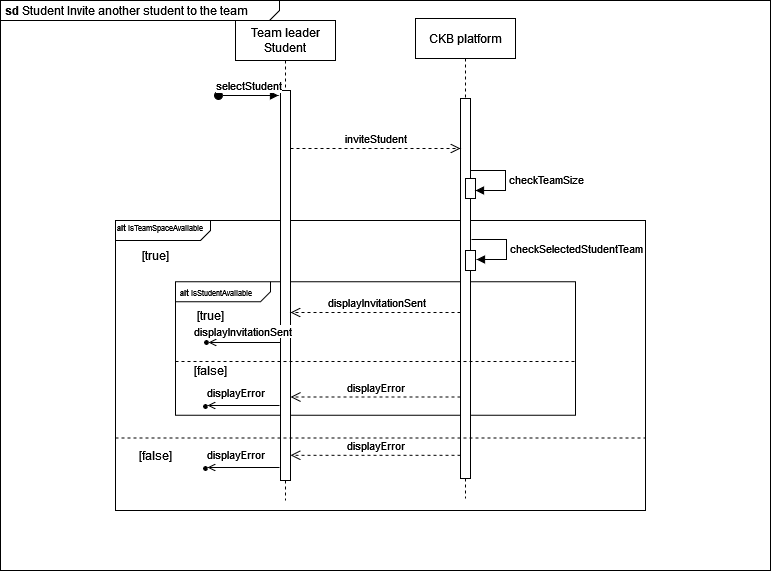

The diagram above was exported from draw.io. Its source (the exported page's mxGraphModel, read from the mxfile embedded in the PNG):
<mxGraphModel dx="1280" dy="851" grid="1" gridSize="10" guides="1" tooltips="1" connect="1" arrows="1" fold="1" page="1" pageScale="1" pageWidth="850" pageHeight="1100" math="0" shadow="0">
  <root>
    <mxCell id="0" />
    <mxCell id="1" parent="0" />
    <mxCell id="uiTHKIJn_nxI00pasXfS-1" value="&lt;p style=&quot;margin:0px;margin-top:4px;margin-left:5px;text-align:left;&quot;&gt;&lt;b&gt;sd&lt;/b&gt; Student Invite another student to the team&lt;br&gt;&lt;/p&gt;" style="html=1;shape=mxgraph.sysml.package;overflow=fill;labelX=279;align=left;spacingLeft=5;verticalAlign=top;spacingTop=-3;" vertex="1" parent="1">
      <mxGeometry x="20" y="20" width="770" height="570" as="geometry" />
    </mxCell>
    <mxCell id="3FhhQPuag6rhCH_qweax-1" value="&lt;font style=&quot;font-size: 8px;&quot;&gt;&lt;b&gt;&amp;nbsp;alt &lt;/b&gt;isTeamSpaceAvailable&lt;br&gt;&lt;/font&gt;" style="html=1;shape=mxgraph.sysml.package;overflow=fill;labelX=95;align=left;spacingLeft=5;verticalAlign=top;spacingTop=-3;" parent="1" vertex="1">
      <mxGeometry x="135" y="240" width="530" height="290" as="geometry" />
    </mxCell>
    <mxCell id="3FhhQPuag6rhCH_qweax-2" value="&lt;p style=&quot;margin:0px;margin-top:4px;margin-left:5px;text-align:left;&quot;&gt;&lt;b&gt;&lt;font style=&quot;font-size: 8px;&quot;&gt;alt &lt;/font&gt;&lt;/b&gt;&lt;font style=&quot;font-size: 8px;&quot;&gt;isStudentAvailable&lt;/font&gt;&lt;br&gt;&lt;/p&gt;" style="html=1;shape=mxgraph.sysml.package;overflow=fill;labelX=95;align=left;spacingLeft=5;verticalAlign=top;spacingTop=-3;" parent="1" vertex="1">
      <mxGeometry x="195" y="301.25" width="400" height="133.5" as="geometry" />
    </mxCell>
    <mxCell id="3FhhQPuag6rhCH_qweax-3" value="Team leader Student" style="shape=umlLifeline;perimeter=lifelinePerimeter;whiteSpace=wrap;html=1;container=0;dropTarget=0;collapsible=0;recursiveResize=0;outlineConnect=0;portConstraint=eastwest;newEdgeStyle={&quot;edgeStyle&quot;:&quot;elbowEdgeStyle&quot;,&quot;elbow&quot;:&quot;vertical&quot;,&quot;curved&quot;:0,&quot;rounded&quot;:0};" parent="1" vertex="1">
      <mxGeometry x="255" y="40" width="100" height="480" as="geometry" />
    </mxCell>
    <mxCell id="3FhhQPuag6rhCH_qweax-4" value="" style="html=1;points=[];perimeter=orthogonalPerimeter;outlineConnect=0;targetShapes=umlLifeline;portConstraint=eastwest;newEdgeStyle={&quot;edgeStyle&quot;:&quot;elbowEdgeStyle&quot;,&quot;elbow&quot;:&quot;vertical&quot;,&quot;curved&quot;:0,&quot;rounded&quot;:0};" parent="3FhhQPuag6rhCH_qweax-3" vertex="1">
      <mxGeometry x="45" y="70" width="10" height="390" as="geometry" />
    </mxCell>
    <mxCell id="3FhhQPuag6rhCH_qweax-5" value="selectStudent" style="html=1;verticalAlign=bottom;startArrow=oval;endArrow=block;startSize=8;edgeStyle=elbowEdgeStyle;elbow=vertical;curved=0;rounded=0;" parent="3FhhQPuag6rhCH_qweax-3" edge="1">
      <mxGeometry relative="1" as="geometry">
        <mxPoint x="-17" y="75" as="sourcePoint" />
        <mxPoint x="42.99999999999977" y="75.13793103448279" as="targetPoint" />
      </mxGeometry>
    </mxCell>
    <mxCell id="3FhhQPuag6rhCH_qweax-6" value="CKB platform" style="shape=umlLifeline;perimeter=lifelinePerimeter;whiteSpace=wrap;html=1;container=0;dropTarget=0;collapsible=0;recursiveResize=0;outlineConnect=0;portConstraint=eastwest;newEdgeStyle={&quot;edgeStyle&quot;:&quot;elbowEdgeStyle&quot;,&quot;elbow&quot;:&quot;vertical&quot;,&quot;curved&quot;:0,&quot;rounded&quot;:0};" parent="1" vertex="1">
      <mxGeometry x="435" y="38" width="100" height="480" as="geometry" />
    </mxCell>
    <mxCell id="3FhhQPuag6rhCH_qweax-7" value="" style="html=1;points=[];perimeter=orthogonalPerimeter;outlineConnect=0;targetShapes=umlLifeline;portConstraint=eastwest;newEdgeStyle={&quot;edgeStyle&quot;:&quot;elbowEdgeStyle&quot;,&quot;elbow&quot;:&quot;vertical&quot;,&quot;curved&quot;:0,&quot;rounded&quot;:0};" parent="3FhhQPuag6rhCH_qweax-6" vertex="1">
      <mxGeometry x="45" y="80" width="10" height="380" as="geometry" />
    </mxCell>
    <mxCell id="3FhhQPuag6rhCH_qweax-8" value="" style="html=1;points=[];perimeter=orthogonalPerimeter;outlineConnect=0;targetShapes=umlLifeline;portConstraint=eastwest;newEdgeStyle={&quot;edgeStyle&quot;:&quot;elbowEdgeStyle&quot;,&quot;elbow&quot;:&quot;vertical&quot;,&quot;curved&quot;:0,&quot;rounded&quot;:0};" parent="3FhhQPuag6rhCH_qweax-6" vertex="1">
      <mxGeometry x="50" y="160" width="10" height="20" as="geometry" />
    </mxCell>
    <mxCell id="3FhhQPuag6rhCH_qweax-9" value="" style="html=1;points=[];perimeter=orthogonalPerimeter;outlineConnect=0;targetShapes=umlLifeline;portConstraint=eastwest;newEdgeStyle={&quot;edgeStyle&quot;:&quot;elbowEdgeStyle&quot;,&quot;elbow&quot;:&quot;vertical&quot;,&quot;curved&quot;:0,&quot;rounded&quot;:0};" parent="3FhhQPuag6rhCH_qweax-6" vertex="1">
      <mxGeometry x="50" y="232" width="10" height="20" as="geometry" />
    </mxCell>
    <mxCell id="3FhhQPuag6rhCH_qweax-11" value="inviteStudent" style="html=1;verticalAlign=bottom;endArrow=open;dashed=1;endSize=8;edgeStyle=elbowEdgeStyle;elbow=vertical;curved=0;rounded=0;" parent="1" edge="1">
      <mxGeometry relative="1" as="geometry">
        <mxPoint x="480" y="168" as="targetPoint" />
        <Array as="points">
          <mxPoint x="395" y="168" />
        </Array>
        <mxPoint x="310" y="168" as="sourcePoint" />
      </mxGeometry>
    </mxCell>
    <mxCell id="3FhhQPuag6rhCH_qweax-12" value="[true]" style="text;html=1;align=center;verticalAlign=middle;resizable=0;points=[];autosize=1;strokeColor=none;fillColor=none;" parent="1" vertex="1">
      <mxGeometry x="205" y="320" width="50" height="30" as="geometry" />
    </mxCell>
    <mxCell id="3FhhQPuag6rhCH_qweax-13" value="" style="html=1;verticalAlign=bottom;endArrow=open;dashed=1;endSize=8;edgeStyle=elbowEdgeStyle;elbow=vertical;curved=0;rounded=0;" parent="1" edge="1">
      <mxGeometry relative="1" as="geometry">
        <mxPoint x="310" y="332" as="targetPoint" />
        <Array as="points">
          <mxPoint x="405" y="332" />
        </Array>
        <mxPoint x="480" y="332" as="sourcePoint" />
      </mxGeometry>
    </mxCell>
    <mxCell id="3FhhQPuag6rhCH_qweax-14" value="displayInvitationSent" style="edgeLabel;html=1;align=center;verticalAlign=middle;resizable=0;points=[];" parent="3FhhQPuag6rhCH_qweax-13" vertex="1" connectable="0">
      <mxGeometry x="0.1104" relative="1" as="geometry">
        <mxPoint x="9" y="-11" as="offset" />
      </mxGeometry>
    </mxCell>
    <mxCell id="3FhhQPuag6rhCH_qweax-15" value="" style="ellipse;html=1;fillColor=strokeColor;direction=east;" parent="1" vertex="1">
      <mxGeometry x="224" y="360" width="4" height="4" as="geometry" />
    </mxCell>
    <mxCell id="3FhhQPuag6rhCH_qweax-16" value="" style="endArrow=open;html=1;rounded=0;align=center;verticalAlign=top;endFill=0;labelBackgroundColor=none;endSize=6;entryX=1;entryY=0.5;entryDx=0;entryDy=0;" parent="1" edge="1">
      <mxGeometry relative="1" as="geometry">
        <mxPoint x="300" y="362" as="sourcePoint" />
        <mxPoint x="228" y="362" as="targetPoint" />
      </mxGeometry>
    </mxCell>
    <mxCell id="3FhhQPuag6rhCH_qweax-17" value="displayInvitationSent" style="edgeLabel;html=1;align=center;verticalAlign=middle;resizable=0;points=[];" parent="3FhhQPuag6rhCH_qweax-16" vertex="1" connectable="0">
      <mxGeometry x="0.0463" y="-1" relative="1" as="geometry">
        <mxPoint x="-1" y="-11" as="offset" />
      </mxGeometry>
    </mxCell>
    <mxCell id="3FhhQPuag6rhCH_qweax-18" value="" style="endArrow=none;dashed=1;html=1;rounded=0;entryX=1;entryY=0.5;entryDx=0;entryDy=0;entryPerimeter=0;exitX=0;exitY=0.5;exitDx=0;exitDy=0;exitPerimeter=0;" parent="1" edge="1">
      <mxGeometry width="50" height="50" relative="1" as="geometry">
        <mxPoint x="195" y="381" as="sourcePoint" />
        <mxPoint x="595.0000000000002" y="381" as="targetPoint" />
      </mxGeometry>
    </mxCell>
    <mxCell id="3FhhQPuag6rhCH_qweax-19" value="displayError" style="html=1;verticalAlign=bottom;endArrow=open;dashed=1;endSize=8;edgeStyle=elbowEdgeStyle;elbow=vertical;curved=0;rounded=0;" parent="1" edge="1">
      <mxGeometry relative="1" as="geometry">
        <mxPoint x="310" y="416.5" as="targetPoint" />
        <Array as="points">
          <mxPoint x="405" y="416.5" />
        </Array>
        <mxPoint x="480" y="416.5" as="sourcePoint" />
      </mxGeometry>
    </mxCell>
    <mxCell id="3FhhQPuag6rhCH_qweax-20" value="" style="endArrow=open;html=1;rounded=0;align=center;verticalAlign=top;endFill=0;labelBackgroundColor=none;endSize=6;entryX=1;entryY=0.5;entryDx=0;entryDy=0;" parent="1" edge="1">
      <mxGeometry relative="1" as="geometry">
        <mxPoint x="299" y="425" as="sourcePoint" />
        <mxPoint x="227" y="425" as="targetPoint" />
      </mxGeometry>
    </mxCell>
    <mxCell id="3FhhQPuag6rhCH_qweax-21" value="displayError" style="edgeLabel;html=1;align=center;verticalAlign=middle;resizable=0;points=[];" parent="3FhhQPuag6rhCH_qweax-20" vertex="1" connectable="0">
      <mxGeometry x="-0.0317" y="-1" relative="1" as="geometry">
        <mxPoint x="-10" y="-13" as="offset" />
      </mxGeometry>
    </mxCell>
    <mxCell id="3FhhQPuag6rhCH_qweax-22" value="" style="ellipse;html=1;fillColor=strokeColor;direction=east;" parent="1" vertex="1">
      <mxGeometry x="223" y="424" width="4" height="4" as="geometry" />
    </mxCell>
    <mxCell id="3FhhQPuag6rhCH_qweax-23" value="[false]" style="text;html=1;align=center;verticalAlign=middle;resizable=0;points=[];autosize=1;strokeColor=none;fillColor=none;" parent="1" vertex="1">
      <mxGeometry x="200" y="375" width="60" height="30" as="geometry" />
    </mxCell>
    <mxCell id="3FhhQPuag6rhCH_qweax-24" value="" style="html=1;verticalAlign=bottom;endArrow=block;edgeStyle=elbowEdgeStyle;elbow=horizontal;curved=0;rounded=0;" parent="1" source="3FhhQPuag6rhCH_qweax-7" edge="1">
      <mxGeometry relative="1" as="geometry">
        <mxPoint x="495" y="190" as="sourcePoint" />
        <Array as="points">
          <mxPoint x="525" y="190" />
        </Array>
        <mxPoint x="495" y="210" as="targetPoint" />
      </mxGeometry>
    </mxCell>
    <mxCell id="3FhhQPuag6rhCH_qweax-25" value="checkTeamSize" style="edgeLabel;html=1;align=center;verticalAlign=middle;resizable=0;points=[];" parent="3FhhQPuag6rhCH_qweax-24" vertex="1" connectable="0">
      <mxGeometry x="0.0165" y="-1" relative="1" as="geometry">
        <mxPoint x="41" as="offset" />
      </mxGeometry>
    </mxCell>
    <mxCell id="3FhhQPuag6rhCH_qweax-26" value="" style="endArrow=none;dashed=1;html=1;rounded=0;entryX=1;entryY=0.75;entryDx=0;entryDy=0;entryPerimeter=0;exitX=0;exitY=0.75;exitDx=0;exitDy=0;exitPerimeter=0;" parent="1" source="3FhhQPuag6rhCH_qweax-1" target="3FhhQPuag6rhCH_qweax-1" edge="1">
      <mxGeometry width="50" height="50" relative="1" as="geometry">
        <mxPoint x="45" y="460" as="sourcePoint" />
        <mxPoint x="445" y="460" as="targetPoint" />
      </mxGeometry>
    </mxCell>
    <mxCell id="3FhhQPuag6rhCH_qweax-27" value="[true]" style="text;html=1;align=center;verticalAlign=middle;resizable=0;points=[];autosize=1;strokeColor=none;fillColor=none;" parent="1" vertex="1">
      <mxGeometry x="150" y="260" width="50" height="30" as="geometry" />
    </mxCell>
    <mxCell id="3FhhQPuag6rhCH_qweax-28" value="[false]" style="text;html=1;align=center;verticalAlign=middle;resizable=0;points=[];autosize=1;strokeColor=none;fillColor=none;" parent="1" vertex="1">
      <mxGeometry x="145" y="460" width="60" height="30" as="geometry" />
    </mxCell>
    <mxCell id="3FhhQPuag6rhCH_qweax-29" value="displayError" style="html=1;verticalAlign=bottom;endArrow=open;dashed=1;endSize=8;edgeStyle=elbowEdgeStyle;elbow=vertical;curved=0;rounded=0;" parent="1" edge="1">
      <mxGeometry relative="1" as="geometry">
        <mxPoint x="310" y="474.76" as="targetPoint" />
        <Array as="points">
          <mxPoint x="405" y="474.76" />
        </Array>
        <mxPoint x="480" y="474.76" as="sourcePoint" />
      </mxGeometry>
    </mxCell>
    <mxCell id="3FhhQPuag6rhCH_qweax-30" value="" style="ellipse;html=1;fillColor=strokeColor;direction=east;" parent="1" vertex="1">
      <mxGeometry x="223" y="486" width="4" height="4" as="geometry" />
    </mxCell>
    <mxCell id="3FhhQPuag6rhCH_qweax-31" value="" style="endArrow=open;html=1;rounded=0;align=center;verticalAlign=top;endFill=0;labelBackgroundColor=none;endSize=6;entryX=1;entryY=0.5;entryDx=0;entryDy=0;" parent="1" edge="1">
      <mxGeometry relative="1" as="geometry">
        <mxPoint x="299" y="487" as="sourcePoint" />
        <mxPoint x="227" y="487" as="targetPoint" />
      </mxGeometry>
    </mxCell>
    <mxCell id="3FhhQPuag6rhCH_qweax-32" value="displayError" style="edgeLabel;html=1;align=center;verticalAlign=middle;resizable=0;points=[];" parent="3FhhQPuag6rhCH_qweax-31" vertex="1" connectable="0">
      <mxGeometry x="-0.0317" y="-1" relative="1" as="geometry">
        <mxPoint x="-10" y="-13" as="offset" />
      </mxGeometry>
    </mxCell>
    <mxCell id="3FhhQPuag6rhCH_qweax-35" value="" style="html=1;verticalAlign=bottom;endArrow=block;edgeStyle=elbowEdgeStyle;elbow=horizontal;curved=0;rounded=0;" parent="1" edge="1">
      <mxGeometry relative="1" as="geometry">
        <mxPoint x="491" y="259" as="sourcePoint" />
        <Array as="points">
          <mxPoint x="526" y="259" />
        </Array>
        <mxPoint x="496" y="279" as="targetPoint" />
      </mxGeometry>
    </mxCell>
    <mxCell id="3FhhQPuag6rhCH_qweax-36" value="checkSelectedStudentTeam" style="edgeLabel;html=1;align=center;verticalAlign=middle;resizable=0;points=[];" parent="3FhhQPuag6rhCH_qweax-35" vertex="1" connectable="0">
      <mxGeometry x="0.0165" y="-1" relative="1" as="geometry">
        <mxPoint x="70" as="offset" />
      </mxGeometry>
    </mxCell>
  </root>
</mxGraphModel>